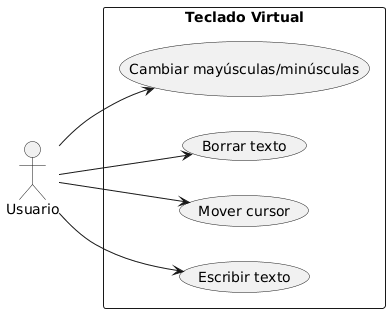

The diagram above was rendered by PlantUML. Its source (embedded in the PNG):
@startuml
left to right direction
actor Usuario
rectangle "Teclado Virtual" {
  Usuario --> (Escribir texto)
  Usuario --> (Mover cursor)
  Usuario --> (Borrar texto)
  Usuario --> (Cambiar mayúsculas/minúsculas)
}
@enduml